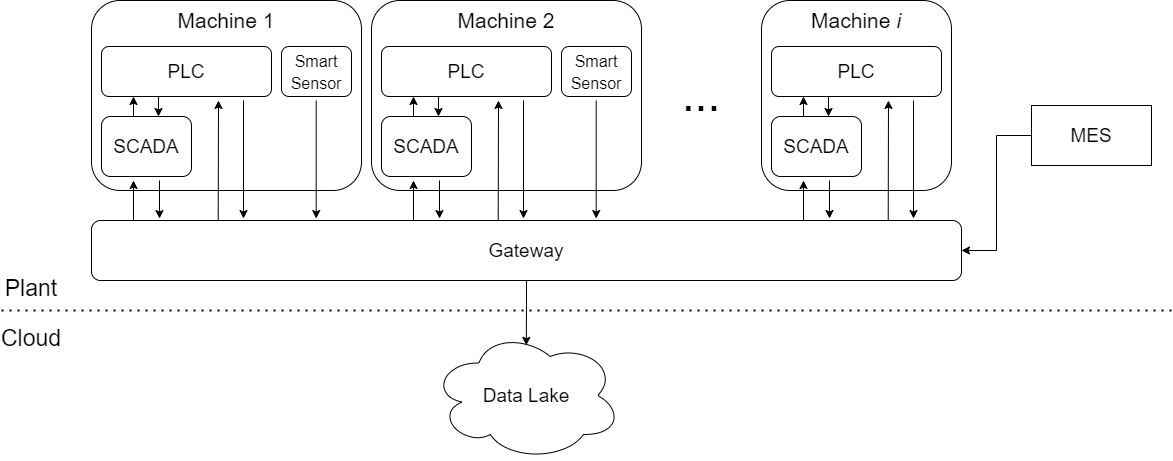

The diagram above was exported from draw.io. Its source (the exported page's mxGraphModel, read from the mxfile embedded in the PNG):
<mxGraphModel dx="1635" dy="999" grid="1" gridSize="10" guides="1" tooltips="1" connect="1" arrows="1" fold="1" page="1" pageScale="1" pageWidth="2336" pageHeight="1654" math="0" shadow="0">
  <root>
    <mxCell id="0" />
    <mxCell id="1" parent="0" />
    <mxCell id="2" value="" style="rounded=1;whiteSpace=wrap;html=1;fontSize=19;" vertex="1" parent="1">
      <mxGeometry x="250" y="190" width="270" height="190" as="geometry" />
    </mxCell>
    <mxCell id="3" value="Data Lake" style="ellipse;shape=cloud;whiteSpace=wrap;html=1;fontSize=19;" vertex="1" parent="1">
      <mxGeometry x="590" y="520" width="190" height="130" as="geometry" />
    </mxCell>
    <mxCell id="4" value="PLC" style="rounded=1;whiteSpace=wrap;html=1;fontSize=19;" vertex="1" parent="1">
      <mxGeometry x="260" y="236" width="170" height="50" as="geometry" />
    </mxCell>
    <mxCell id="5" value="Machine 1" style="text;html=1;strokeColor=none;fillColor=none;align=center;verticalAlign=middle;whiteSpace=wrap;rounded=0;fontSize=21;" vertex="1" parent="1">
      <mxGeometry x="330" y="200" width="110" height="20" as="geometry" />
    </mxCell>
    <mxCell id="6" style="edgeStyle=orthogonalEdgeStyle;rounded=0;orthogonalLoop=1;jettySize=auto;html=1;exitX=0.5;exitY=1;exitDx=0;exitDy=0;entryX=0.499;entryY=0.114;entryDx=0;entryDy=0;entryPerimeter=0;fontSize=19;startSize=6;endSize=6;strokeWidth=1;" edge="1" source="7" target="3" parent="1">
      <mxGeometry relative="1" as="geometry" />
    </mxCell>
    <mxCell id="7" value="Gateway" style="rounded=1;whiteSpace=wrap;html=1;fontSize=19;" vertex="1" parent="1">
      <mxGeometry x="250" y="410" width="870" height="60" as="geometry" />
    </mxCell>
    <mxCell id="8" style="edgeStyle=orthogonalEdgeStyle;rounded=0;orthogonalLoop=1;jettySize=auto;html=1;exitX=0;exitY=0.5;exitDx=0;exitDy=0;entryX=1;entryY=0.5;entryDx=0;entryDy=0;fontSize=19;startSize=6;endSize=6;strokeWidth=1;" edge="1" source="9" target="7" parent="1">
      <mxGeometry relative="1" as="geometry" />
    </mxCell>
    <mxCell id="9" value="MES" style="rounded=0;whiteSpace=wrap;html=1;fontSize=19;" vertex="1" parent="1">
      <mxGeometry x="1190" y="295" width="120" height="60" as="geometry" />
    </mxCell>
    <mxCell id="10" value="&lt;font style=&quot;font-size: 16px ; line-height: 120%&quot;&gt;Smart Sensor&lt;/font&gt;" style="rounded=1;whiteSpace=wrap;html=1;fontSize=19;" vertex="1" parent="1">
      <mxGeometry x="440" y="236" width="70" height="50" as="geometry" />
    </mxCell>
    <mxCell id="11" value="SCADA" style="rounded=1;whiteSpace=wrap;html=1;fontSize=19;" vertex="1" parent="1">
      <mxGeometry x="260" y="306" width="90" height="60" as="geometry" />
    </mxCell>
    <mxCell id="12" value="" style="endArrow=classic;html=1;fontSize=21;startSize=6;endSize=6;strokeWidth=1;entryX=0.25;entryY=1;entryDx=0;entryDy=0;" edge="1" parent="1">
      <mxGeometry width="50" height="50" relative="1" as="geometry">
        <mxPoint x="292" y="306" as="sourcePoint" />
        <mxPoint x="292" y="286" as="targetPoint" />
      </mxGeometry>
    </mxCell>
    <mxCell id="13" value="" style="endArrow=classic;html=1;fontSize=21;startSize=6;endSize=6;strokeWidth=1;" edge="1" parent="1">
      <mxGeometry width="50" height="50" relative="1" as="geometry">
        <mxPoint x="317" y="286" as="sourcePoint" />
        <mxPoint x="317" y="306" as="targetPoint" />
      </mxGeometry>
    </mxCell>
    <mxCell id="14" value="" style="endArrow=classic;html=1;fontSize=21;startSize=6;endSize=6;strokeWidth=1;entryX=0.05;entryY=-0.033;entryDx=0;entryDy=0;entryPerimeter=0;" edge="1" parent="1">
      <mxGeometry width="50" height="50" relative="1" as="geometry">
        <mxPoint x="318" y="370" as="sourcePoint" />
        <mxPoint x="318" y="408.02" as="targetPoint" />
      </mxGeometry>
    </mxCell>
    <mxCell id="15" value="" style="endArrow=classic;html=1;fontSize=21;startSize=6;endSize=6;strokeWidth=1;" edge="1" parent="1">
      <mxGeometry width="50" height="50" relative="1" as="geometry">
        <mxPoint x="292" y="410" as="sourcePoint" />
        <mxPoint x="292" y="370" as="targetPoint" />
      </mxGeometry>
    </mxCell>
    <mxCell id="16" value="" style="endArrow=classic;html=1;fontSize=21;startSize=6;endSize=6;strokeWidth=1;entryX=0.2;entryY=-0.033;entryDx=0;entryDy=0;entryPerimeter=0;" edge="1" parent="1">
      <mxGeometry width="50" height="50" relative="1" as="geometry">
        <mxPoint x="402" y="290" as="sourcePoint" />
        <mxPoint x="402" y="408.02" as="targetPoint" />
      </mxGeometry>
    </mxCell>
    <mxCell id="17" value="" style="endArrow=classic;html=1;fontSize=21;startSize=6;endSize=6;strokeWidth=1;" edge="1" parent="1">
      <mxGeometry width="50" height="50" relative="1" as="geometry">
        <mxPoint x="376.71000000000004" y="410" as="sourcePoint" />
        <mxPoint x="377" y="290" as="targetPoint" />
      </mxGeometry>
    </mxCell>
    <mxCell id="18" value="" style="endArrow=classic;html=1;fontSize=21;startSize=6;endSize=6;strokeWidth=1;entryX=0.2;entryY=-0.033;entryDx=0;entryDy=0;entryPerimeter=0;" edge="1" parent="1">
      <mxGeometry width="50" height="50" relative="1" as="geometry">
        <mxPoint x="474.71000000000004" y="290" as="sourcePoint" />
        <mxPoint x="474.71000000000004" y="408.02" as="targetPoint" />
      </mxGeometry>
    </mxCell>
    <mxCell id="19" value="" style="rounded=1;whiteSpace=wrap;html=1;fontSize=19;" vertex="1" parent="1">
      <mxGeometry x="530" y="190" width="270" height="190" as="geometry" />
    </mxCell>
    <mxCell id="20" value="PLC" style="rounded=1;whiteSpace=wrap;html=1;fontSize=19;" vertex="1" parent="1">
      <mxGeometry x="540" y="236" width="170" height="50" as="geometry" />
    </mxCell>
    <mxCell id="21" value="Machine 2" style="text;html=1;strokeColor=none;fillColor=none;align=center;verticalAlign=middle;whiteSpace=wrap;rounded=0;fontSize=21;" vertex="1" parent="1">
      <mxGeometry x="610" y="200" width="110" height="20" as="geometry" />
    </mxCell>
    <mxCell id="22" value="&lt;font style=&quot;font-size: 16px ; line-height: 120%&quot;&gt;Smart Sensor&lt;/font&gt;" style="rounded=1;whiteSpace=wrap;html=1;fontSize=19;" vertex="1" parent="1">
      <mxGeometry x="720" y="236" width="70" height="50" as="geometry" />
    </mxCell>
    <mxCell id="23" value="SCADA" style="rounded=1;whiteSpace=wrap;html=1;fontSize=19;" vertex="1" parent="1">
      <mxGeometry x="540" y="306" width="90" height="60" as="geometry" />
    </mxCell>
    <mxCell id="24" value="" style="endArrow=classic;html=1;fontSize=21;startSize=6;endSize=6;strokeWidth=1;entryX=0.25;entryY=1;entryDx=0;entryDy=0;" edge="1" parent="1">
      <mxGeometry width="50" height="50" relative="1" as="geometry">
        <mxPoint x="572" y="306" as="sourcePoint" />
        <mxPoint x="572" y="286" as="targetPoint" />
      </mxGeometry>
    </mxCell>
    <mxCell id="25" value="" style="endArrow=classic;html=1;fontSize=21;startSize=6;endSize=6;strokeWidth=1;" edge="1" parent="1">
      <mxGeometry width="50" height="50" relative="1" as="geometry">
        <mxPoint x="597" y="286" as="sourcePoint" />
        <mxPoint x="597" y="306" as="targetPoint" />
      </mxGeometry>
    </mxCell>
    <mxCell id="26" value="" style="endArrow=classic;html=1;fontSize=21;startSize=6;endSize=6;strokeWidth=1;entryX=0.05;entryY=-0.033;entryDx=0;entryDy=0;entryPerimeter=0;" edge="1" parent="1">
      <mxGeometry width="50" height="50" relative="1" as="geometry">
        <mxPoint x="598" y="370" as="sourcePoint" />
        <mxPoint x="598" y="408.02" as="targetPoint" />
      </mxGeometry>
    </mxCell>
    <mxCell id="27" value="" style="endArrow=classic;html=1;fontSize=21;startSize=6;endSize=6;strokeWidth=1;" edge="1" parent="1">
      <mxGeometry width="50" height="50" relative="1" as="geometry">
        <mxPoint x="572" y="410" as="sourcePoint" />
        <mxPoint x="572" y="370" as="targetPoint" />
      </mxGeometry>
    </mxCell>
    <mxCell id="28" value="" style="endArrow=classic;html=1;fontSize=21;startSize=6;endSize=6;strokeWidth=1;entryX=0.2;entryY=-0.033;entryDx=0;entryDy=0;entryPerimeter=0;" edge="1" parent="1">
      <mxGeometry width="50" height="50" relative="1" as="geometry">
        <mxPoint x="682" y="290" as="sourcePoint" />
        <mxPoint x="682" y="408.02" as="targetPoint" />
      </mxGeometry>
    </mxCell>
    <mxCell id="29" value="" style="endArrow=classic;html=1;fontSize=21;startSize=6;endSize=6;strokeWidth=1;" edge="1" parent="1">
      <mxGeometry width="50" height="50" relative="1" as="geometry">
        <mxPoint x="656.71" y="410" as="sourcePoint" />
        <mxPoint x="657" y="290" as="targetPoint" />
      </mxGeometry>
    </mxCell>
    <mxCell id="30" value="" style="endArrow=classic;html=1;fontSize=21;startSize=6;endSize=6;strokeWidth=1;entryX=0.2;entryY=-0.033;entryDx=0;entryDy=0;entryPerimeter=0;" edge="1" parent="1">
      <mxGeometry width="50" height="50" relative="1" as="geometry">
        <mxPoint x="754.71" y="290" as="sourcePoint" />
        <mxPoint x="754.71" y="408.02" as="targetPoint" />
      </mxGeometry>
    </mxCell>
    <mxCell id="31" value="" style="rounded=1;whiteSpace=wrap;html=1;fontSize=19;" vertex="1" parent="1">
      <mxGeometry x="920" y="190" width="190" height="190" as="geometry" />
    </mxCell>
    <mxCell id="32" value="PLC" style="rounded=1;whiteSpace=wrap;html=1;fontSize=19;" vertex="1" parent="1">
      <mxGeometry x="930" y="236" width="170" height="50" as="geometry" />
    </mxCell>
    <mxCell id="33" value="Machine &lt;i&gt;i&lt;/i&gt;" style="text;html=1;strokeColor=none;fillColor=none;align=center;verticalAlign=middle;whiteSpace=wrap;rounded=0;fontSize=21;" vertex="1" parent="1">
      <mxGeometry x="960" y="200" width="110" height="20" as="geometry" />
    </mxCell>
    <mxCell id="34" value="SCADA" style="rounded=1;whiteSpace=wrap;html=1;fontSize=19;" vertex="1" parent="1">
      <mxGeometry x="930" y="306" width="90" height="60" as="geometry" />
    </mxCell>
    <mxCell id="35" value="" style="endArrow=classic;html=1;fontSize=21;startSize=6;endSize=6;strokeWidth=1;entryX=0.25;entryY=1;entryDx=0;entryDy=0;" edge="1" parent="1">
      <mxGeometry width="50" height="50" relative="1" as="geometry">
        <mxPoint x="962" y="306" as="sourcePoint" />
        <mxPoint x="962" y="286" as="targetPoint" />
      </mxGeometry>
    </mxCell>
    <mxCell id="36" value="" style="endArrow=classic;html=1;fontSize=21;startSize=6;endSize=6;strokeWidth=1;" edge="1" parent="1">
      <mxGeometry width="50" height="50" relative="1" as="geometry">
        <mxPoint x="987" y="286" as="sourcePoint" />
        <mxPoint x="987" y="306" as="targetPoint" />
      </mxGeometry>
    </mxCell>
    <mxCell id="37" value="" style="endArrow=classic;html=1;fontSize=21;startSize=6;endSize=6;strokeWidth=1;entryX=0.05;entryY=-0.033;entryDx=0;entryDy=0;entryPerimeter=0;" edge="1" parent="1">
      <mxGeometry width="50" height="50" relative="1" as="geometry">
        <mxPoint x="988" y="370" as="sourcePoint" />
        <mxPoint x="988" y="408.02" as="targetPoint" />
      </mxGeometry>
    </mxCell>
    <mxCell id="38" value="" style="endArrow=classic;html=1;fontSize=21;startSize=6;endSize=6;strokeWidth=1;" edge="1" parent="1">
      <mxGeometry width="50" height="50" relative="1" as="geometry">
        <mxPoint x="962" y="410" as="sourcePoint" />
        <mxPoint x="962" y="370" as="targetPoint" />
      </mxGeometry>
    </mxCell>
    <mxCell id="39" value="" style="endArrow=classic;html=1;fontSize=21;startSize=6;endSize=6;strokeWidth=1;entryX=0.2;entryY=-0.033;entryDx=0;entryDy=0;entryPerimeter=0;" edge="1" parent="1">
      <mxGeometry width="50" height="50" relative="1" as="geometry">
        <mxPoint x="1072" y="290" as="sourcePoint" />
        <mxPoint x="1072" y="408.02" as="targetPoint" />
      </mxGeometry>
    </mxCell>
    <mxCell id="40" value="" style="endArrow=classic;html=1;fontSize=21;startSize=6;endSize=6;strokeWidth=1;" edge="1" parent="1">
      <mxGeometry width="50" height="50" relative="1" as="geometry">
        <mxPoint x="1046.71" y="410" as="sourcePoint" />
        <mxPoint x="1047" y="290" as="targetPoint" />
      </mxGeometry>
    </mxCell>
    <mxCell id="41" value="" style="endArrow=none;dashed=1;html=1;dashPattern=1 3;strokeWidth=2;fontSize=19;" edge="1" parent="1">
      <mxGeometry width="50" height="50" relative="1" as="geometry">
        <mxPoint x="160" y="500" as="sourcePoint" />
        <mxPoint x="1330" y="500" as="targetPoint" />
      </mxGeometry>
    </mxCell>
    <mxCell id="42" value="&lt;font style=&quot;font-size: 46px;&quot;&gt;...&lt;/font&gt;" style="text;html=1;strokeColor=none;fillColor=none;align=center;verticalAlign=middle;whiteSpace=wrap;rounded=0;fontSize=46;" vertex="1" parent="1">
      <mxGeometry x="840" y="275" width="40" height="20" as="geometry" />
    </mxCell>
    <mxCell id="43" value="&lt;font style=&quot;font-size: 23px&quot;&gt;Plant&lt;/font&gt;" style="text;html=1;strokeColor=none;fillColor=none;align=center;verticalAlign=middle;whiteSpace=wrap;rounded=0;fontSize=46;" vertex="1" parent="1">
      <mxGeometry x="170" y="460" width="40" height="20" as="geometry" />
    </mxCell>
    <mxCell id="44" value="&lt;font style=&quot;font-size: 23px&quot;&gt;Cloud&lt;/font&gt;" style="text;html=1;strokeColor=none;fillColor=none;align=center;verticalAlign=middle;whiteSpace=wrap;rounded=0;fontSize=46;" vertex="1" parent="1">
      <mxGeometry x="170" y="510" width="40" height="20" as="geometry" />
    </mxCell>
  </root>
</mxGraphModel>